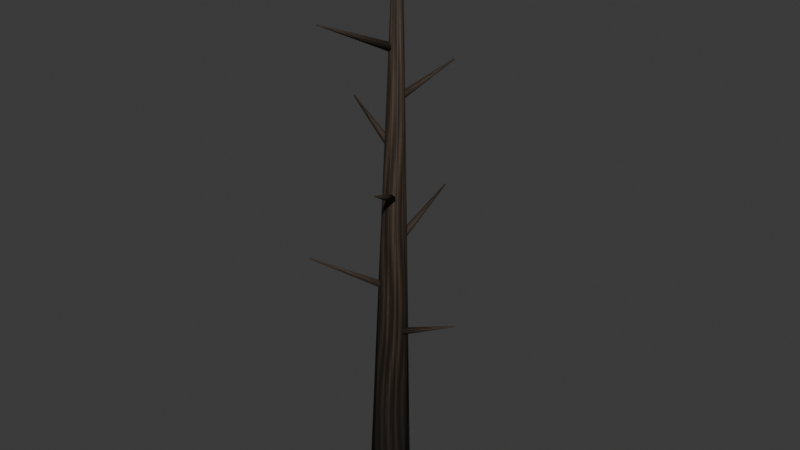 # Source: forest_snag.blend  (saved by Blender 5.2.45; exported with 4.5.12 LTS)
import bpy
from mathutils import Matrix  # noqa: F401  (used for matrix-valued properties, if any)

bpy.ops.wm.read_factory_settings(use_empty=True)
scene = bpy.context.scene
scene.name = 'Scene'

# ---- collections
col_collection = bpy.data.collections.new('Collection'); scene.collection.children.link(col_collection)

# ---- images (referenced by path relative to the original .blend; pixels are not part of the script)
import os
ASSET_DIR = os.environ.get("B2B_ASSET_DIR", "")  # directory of the original .blend (textures are referenced by path, not embedded)
HERE = os.path.dirname(os.path.abspath(__file__))  # packed textures are extracted next to this script under _unpacked/

def load_image(name, relpath, width, height, colorspace="sRGB"):
    """Load a texture the original file referenced (path relative to the .blend, or extracted next to this script)."""
    p = next((c for c in (os.path.join(HERE, relpath), os.path.join(ASSET_DIR, relpath)) if relpath and os.path.exists(c)), "")
    if p:
        img = bpy.data.images.load(p, check_existing=True)
        img.name = name
    else:  # same state as the original file: an image datablock whose file is absent (Cycles renders it pink)
        img = bpy.data.images.new(name, width, height)
        img.source = "FILE"
        img.filepath = "//" + (relpath or name)
    img.colorspace_settings.name = colorspace
    return img
img_forest_bark = load_image('Forest bark', '_unpacked/forest_bark.c2f6b445.png', 512, 512, 'sRGB')

# ---- materials (node trees are filled in below, after node groups)
mat_forest_bark = bpy.data.materials.new('Forest bark')

# ---- material node trees
mat_forest_bark.use_nodes = True; mat_forest_bark.node_tree.nodes.clear()
_N = mat_forest_bark.node_tree.nodes; _L = mat_forest_bark.node_tree.links
n0 = _N.new('ShaderNodeBsdfPrincipled'); n0.name = 'Principled BSDF'; n0.location = (-200, 100)
n0.inputs[2].default_value = 0.8
n0.inputs[10].default_value = 0.005
n1 = _N.new('ShaderNodeOutputMaterial'); n1.name = 'Material Output'; n1.location = (200, 100)
n2 = _N.new('ShaderNodeTexImage'); n2.name = 'Image Texture'; n2.location = (0, 0)
n2.image = img_forest_bark
_L.new(n0.outputs[0], n1.inputs[0])
_L.new(n2.outputs[0], n0.inputs[0])
n1.is_active_output = True

# ---- world
world_world = bpy.data.worlds.new('World'); scene.world = world_world
world_world.use_nodes = True; world_world.node_tree.nodes.clear()
_N = world_world.node_tree.nodes; _L = world_world.node_tree.links
n0 = _N.new('ShaderNodeOutputWorld'); n0.name = 'World Output'; n0.location = (200, 100)
n1 = _N.new('ShaderNodeBackground'); n1.name = 'Background'; n1.location = (-200, 100)
n1.inputs[0].default_value = (0.05088, 0.05088, 0.05088, 1.0)
_L.new(n1.outputs[0], n0.inputs[0])
n0.is_active_output = True
world_world.color = (0.05088, 0.05088, 0.05088)
world_world.sun_shadow_jitter_overblur = 0.0

# ---- meshes
me_cone_041 = bpy.data.meshes.new('Cone.041')
me_cone_041.from_pydata([(-0.24, -5.652e-06, -0.07512), (0.105, 5.682e-06, 6.801), (-0.1941, 0.1411, -0.07605), (0.1117, 0.02058, 6.801), (-0.07415, 0.2282, -0.07849), (0.1292, 0.03329, 6.8), (0.07415, 0.2282, -0.08151), (0.1508, 0.03329, 6.8), (0.1941, 0.1411, -0.08395), (0.1683, 0.02058, 6.799), (0.24, -5.704e-06, -0.08488), (0.175, 5.674e-06, 6.799), (0.1941, -0.1411, -0.08395), (0.1683, -0.02057, 6.799), (0.07415, -0.2283, -0.08151), (0.1508, -0.03328, 6.8), (-0.07415, -0.2283, -0.07849), (0.1292, -0.03328, 6.8), (-0.1941, -0.1411, -0.07605), (0.1117, -0.02057, 6.801), (0.05808, -1.888e-08, 2.045), (0.8969, 1.779e-08, 2.406), (0.06904, 0.0433, 2.022), (0.8985, 0.006062, 2.403), (0.09096, 0.0433, 1.978), (0.9015, 0.006062, 2.397), (0.1019, -1.696e-08, 1.955), (0.9031, 1.806e-08, 2.394), (0.09096, -0.0433, 1.978), (0.9015, -0.006062, 2.397), (0.06904, -0.0433, 2.022), (0.8985, -0.006062, 2.403), (0.09496, 0.01314, 2.596), (-0.6099, -0.6061, 2.956), (0.1161, -0.02596, 2.573), (-0.607, -0.6116, 2.953), (0.1011, -0.0391, 2.527), (-0.6091, -0.6134, 2.947), (0.06504, -0.01314, 2.504), (-0.6141, -0.6098, 2.944), (0.04394, 0.02596, 2.527), (-0.6171, -0.6043, 2.947), (0.0589, 0.0391, 2.573), (-0.615, -0.6024, 2.953), (0.08031, -0.02037, 3.146), (0.06654, 0.8937, 3.506), (0.03686, -0.01084, 3.123), (0.06046, 0.895, 3.503), (0.03655, 0.009532, 3.077), (0.06042, 0.8979, 3.497), (0.07969, 0.02037, 3.054), (0.06646, 0.8994, 3.494), (0.1231, 0.01084, 3.077), (0.07254, 0.8981, 3.497), (0.1234, -0.009532, 3.123), (0.07258, 0.8952, 3.503), (0.07031, 0.02038, 3.695), (0.4184, -0.7114, 4.056), (0.1143, 0.02879, 3.672), (0.4246, -0.7103, 4.053), (0.1239, 0.008412, 3.628), (0.4259, -0.7131, 4.047), (0.08969, -0.02038, 3.605), (0.4211, -0.7172, 4.044), (0.04574, -0.02879, 3.628), (0.415, -0.7183, 4.047), (0.03605, -0.008412, 3.672), (0.4136, -0.7155, 4.053), (0.104, -0.005449, 4.244), (-0.6071, 0.1561, 4.606), (0.0824, -0.04495, 4.222), (-0.6102, 0.1506, 4.603), (0.05842, -0.0395, 4.178), (-0.6135, 0.1514, 4.597), (0.05602, 0.005449, 4.156), (-0.6139, 0.1577, 4.594), (0.0776, 0.04495, 4.178), (-0.6108, 0.1632, 4.597), (0.1016, 0.0395, 4.222), (-0.6075, 0.1624, 4.603), (0.06307, -0.02129, 4.792), (0.4617, 0.4799, 5.156), (0.03765, 0.01631, 4.771), (0.4582, 0.4852, 5.153), (0.05458, 0.0376, 4.729), (0.4606, 0.4882, 5.147), (0.09693, 0.02129, 4.708), (0.4665, 0.4859, 5.144), (0.1224, -0.01631, 4.729), (0.47, 0.4806, 5.147), (0.1054, -0.0376, 4.771), (0.4677, 0.4777, 5.153), (0.08469, 0.0199, 5.346), (-0.1241, -0.8663, 5.706), (0.1245, 2.092e-05, 5.323), (-0.1185, -0.8691, 5.703), (0.1198, -0.01988, 5.277), (-0.1191, -0.8719, 5.697), (0.07531, -0.0199, 5.254), (-0.1254, -0.8719, 5.694), (0.03551, -2.086e-05, 5.277), (-0.1309, -0.8691, 5.697), (0.0402, 0.01988, 5.323), (-0.1303, -0.8663, 5.703)], [], [(0, 1, 3, 2), (2, 3, 5, 4), (4, 5, 7, 6), (6, 7, 9, 8), (8, 9, 11, 10), (10, 11, 13, 12), (12, 13, 15, 14), (14, 15, 17, 16), (3, 1, 19, 17, 15, 13, 11, 9, 7, 5), (16, 17, 19, 18), (18, 19, 1, 0), (0, 2, 4, 6, 8, 10, 12, 14, 16, 18), (20, 21, 23, 22), (22, 23, 25, 24), (24, 25, 27, 26), (26, 27, 29, 28), (23, 21, 31, 29, 27, 25), (28, 29, 31, 30), (30, 31, 21, 20), (20, 22, 24, 26, 28, 30), (32, 33, 35, 34), (34, 35, 37, 36), (36, 37, 39, 38), (38, 39, 41, 40), (35, 33, 43, 41, 39, 37), (40, 41, 43, 42), (42, 43, 33, 32), (32, 34, 36, 38, 40, 42), (44, 45, 47, 46), (46, 47, 49, 48), (48, 49, 51, 50), (50, 51, 53, 52), (47, 45, 55, 53, 51, 49), (52, 53, 55, 54), (54, 55, 45, 44), (44, 46, 48, 50, 52, 54), (56, 57, 59, 58), (58, 59, 61, 60), (60, 61, 63, 62), (62, 63, 65, 64), (59, 57, 67, 65, 63, 61), (64, 65, 67, 66), (66, 67, 57, 56), (56, 58, 60, 62, 64, 66), (68, 69, 71, 70), (70, 71, 73, 72), (72, 73, 75, 74), (74, 75, 77, 76), (71, 69, 79, 77, 75, 73), (76, 77, 79, 78), (78, 79, 69, 68), (68, 70, 72, 74, 76, 78), (80, 81, 83, 82), (82, 83, 85, 84), (84, 85, 87, 86), (86, 87, 89, 88), (83, 81, 91, 89, 87, 85), (88, 89, 91, 90), (90, 91, 81, 80), (80, 82, 84, 86, 88, 90), (92, 93, 95, 94), (94, 95, 97, 96), (96, 97, 99, 98), (98, 99, 101, 100), (95, 93, 103, 101, 99, 97), (100, 101, 103, 102), (102, 103, 93, 92), (92, 94, 96, 98, 100, 102)])
me_cone_041.polygons.foreach_set('use_smooth', [1, 1, 1, 1, 1, 1, 1, 1, 0, 1, 1, 0, 1, 1, 1, 1, 0, 1, 1, 0, 1, 1, 1, 1, 0, 1, 1, 0, 1, 1, 1, 1, 0, 1, 1, 0, 1, 1, 1, 1, 0, 1, 1, 0, 1, 1, 1, 1, 0, 1, 1, 0, 1, 1, 1, 1, 0, 1, 1, 0, 1, 1, 1, 1, 0, 1, 1, 0])
_uv = me_cone_041.uv_layers.new(name='UVMap')
_uv.uv.foreach_set('vector', [1.0, 0.5, 1.0, 1.0, 0.9, 1.0, 0.9, 0.5, 0.9, 0.5, 0.9, 1.0, 0.8, 1.0, 0.8, 0.5, 0.8, 0.5, 0.8, 1.0, 0.7, 1.0, 0.7, 0.5, 0.7, 0.5, 0.7, 1.0, 0.6, 1.0, 0.6, 0.5, 0.6, 0.5, 0.6, 1.0, 0.5, 1.0, 0.5, 0.5, 0.5, 0.5, 0.5, 1.0, 0.4, 1.0, 0.4, 0.5, 0.4, 0.5, 0.4, 1.0, 0.3, 1.0, 0.3, 0.5, 0.3, 0.5, 0.3, 1.0, 0.2, 1.0, 0.2, 0.5, 0.3911, 0.4442, 0.25, 0.49, 0.1089, 0.4442, 0.02175, 0.3242, 0.02175, 0.1758, 0.1089, 0.05584, 0.25, 0.01, 0.3911, 0.05584, 0.4783, 0.1758, 0.4783, 0.3242, 0.2, 0.5, 0.2, 1.0, 0.1, 1.0, 0.1, 0.5, 0.1, 0.5, 0.1, 1.0, -7.451e-08, 1.0, -7.451e-08, 0.5, 0.75, 0.49, 0.8911, 0.4442, 0.9783, 0.3242, 0.9783, 0.1758, 0.8911, 0.05584, 0.75, 0.01, 0.6089, 0.05584, 0.5217, 0.1758, 0.5217, 0.3242, 0.6089, 0.4442, 1.0, 0.5, 1.0, 1.0, 0.8333, 1.0, 0.8333, 0.5, 0.8333, 0.5, 0.8333, 1.0, 0.6667, 1.0, 0.6667, 0.5, 0.6667, 0.5, 0.6667, 1.0, 0.5, 1.0, 0.5, 0.5, 0.5, 0.5, 0.5, 1.0, 0.3333, 1.0, 0.3333, 0.5, 0.4578, 0.37, 0.25, 0.49, 0.04215, 0.37, 0.04215, 0.13, 0.25, 0.01, 0.4578, 0.13, 0.3333, 0.5, 0.3333, 1.0, 0.1667, 1.0, 0.1667, 0.5, 0.1667, 0.5, 0.1667, 1.0, -8.941e-08, 1.0, -8.941e-08, 0.5, 0.75, 0.49, 0.9578, 0.37, 0.9578, 0.13, 0.75, 0.01, 0.5422, 0.13, 0.5422, 0.37, 1.0, 0.5, 1.0, 1.0, 0.8333, 1.0, 0.8333, 0.5, 0.8333, 0.5, 0.8333, 1.0, 0.6667, 1.0, 0.6667, 0.5, 0.6667, 0.5, 0.6667, 1.0, 0.5, 1.0, 0.5, 0.5, 0.5, 0.5, 0.5, 1.0, 0.3333, 1.0, 0.3333, 0.5, 0.4578, 0.37, 0.25, 0.49, 0.04215, 0.37, 0.04215, 0.13, 0.25, 0.01, 0.4578, 0.13, 0.3333, 0.5, 0.3333, 1.0, 0.1667, 1.0, 0.1667, 0.5, 0.1667, 0.5, 0.1667, 1.0, -8.941e-08, 1.0, -8.941e-08, 0.5, 0.75, 0.49, 0.9578, 0.37, 0.9578, 0.13, 0.75, 0.01, 0.5422, 0.13, 0.5422, 0.37, 1.0, 0.5, 1.0, 1.0, 0.8333, 1.0, 0.8333, 0.5, 0.8333, 0.5, 0.8333, 1.0, 0.6667, 1.0, 0.6667, 0.5, 0.6667, 0.5, 0.6667, 1.0, 0.5, 1.0, 0.5, 0.5, 0.5, 0.5, 0.5, 1.0, 0.3333, 1.0, 0.3333, 0.5, 0.4578, 0.37, 0.25, 0.49, 0.04215, 0.37, 0.04215, 0.13, 0.25, 0.01, 0.4578, 0.13, 0.3333, 0.5, 0.3333, 1.0, 0.1667, 1.0, 0.1667, 0.5, 0.1667, 0.5, 0.1667, 1.0, -8.941e-08, 1.0, -8.941e-08, 0.5, 0.75, 0.49, 0.9578, 0.37, 0.9578, 0.13, 0.75, 0.01, 0.5422, 0.13, 0.5422, 0.37, 1.0, 0.5, 1.0, 1.0, 0.8333, 1.0, 0.8333, 0.5, 0.8333, 0.5, 0.8333, 1.0, 0.6667, 1.0, 0.6667, 0.5, 0.6667, 0.5, 0.6667, 1.0, 0.5, 1.0, 0.5, 0.5, 0.5, 0.5, 0.5, 1.0, 0.3333, 1.0, 0.3333, 0.5, 0.4578, 0.37, 0.25, 0.49, 0.04215, 0.37, 0.04215, 0.13, 0.25, 0.01, 0.4578, 0.13, 0.3333, 0.5, 0.3333, 1.0, 0.1667, 1.0, 0.1667, 0.5, 0.1667, 0.5, 0.1667, 1.0, -8.941e-08, 1.0, -8.941e-08, 0.5, 0.75, 0.49, 0.9578, 0.37, 0.9578, 0.13, 0.75, 0.01, 0.5422, 0.13, 0.5422, 0.37, 1.0, 0.5, 1.0, 1.0, 0.8333, 1.0, 0.8333, 0.5, 0.8333, 0.5, 0.8333, 1.0, 0.6667, 1.0, 0.6667, 0.5, 0.6667, 0.5, 0.6667, 1.0, 0.5, 1.0, 0.5, 0.5, 0.5, 0.5, 0.5, 1.0, 0.3333, 1.0, 0.3333, 0.5, 0.4578, 0.37, 0.25, 0.49, 0.04215, 0.37, 0.04215, 0.13, 0.25, 0.01, 0.4578, 0.13, 0.3333, 0.5, 0.3333, 1.0, 0.1667, 1.0, 0.1667, 0.5, 0.1667, 0.5, 0.1667, 1.0, -8.941e-08, 1.0, -8.941e-08, 0.5, 0.75, 0.49, 0.9578, 0.37, 0.9578, 0.13, 0.75, 0.01, 0.5422, 0.13, 0.5422, 0.37, 1.0, 0.5, 1.0, 1.0, 0.8333, 1.0, 0.8333, 0.5, 0.8333, 0.5, 0.8333, 1.0, 0.6667, 1.0, 0.6667, 0.5, 0.6667, 0.5, 0.6667, 1.0, 0.5, 1.0, 0.5, 0.5, 0.5, 0.5, 0.5, 1.0, 0.3333, 1.0, 0.3333, 0.5, 0.4578, 0.37, 0.25, 0.49, 0.04215, 0.37, 0.04215, 0.13, 0.25, 0.01, 0.4578, 0.13, 0.3333, 0.5, 0.3333, 1.0, 0.1667, 1.0, 0.1667, 0.5, 0.1667, 0.5, 0.1667, 1.0, -8.941e-08, 1.0, -8.941e-08, 0.5, 0.75, 0.49, 0.9578, 0.37, 0.9578, 0.13, 0.75, 0.01, 0.5422, 0.13, 0.5422, 0.37, 1.0, 0.5, 1.0, 1.0, 0.8333, 1.0, 0.8333, 0.5, 0.8333, 0.5, 0.8333, 1.0, 0.6667, 1.0, 0.6667, 0.5, 0.6667, 0.5, 0.6667, 1.0, 0.5, 1.0, 0.5, 0.5, 0.5, 0.5, 0.5, 1.0, 0.3333, 1.0, 0.3333, 0.5, 0.4578, 0.37, 0.25, 0.49, 0.04215, 0.37, 0.04215, 0.13, 0.25, 0.01, 0.4578, 0.13, 0.3333, 0.5, 0.3333, 1.0, 0.1667, 1.0, 0.1667, 0.5, 0.1667, 0.5, 0.1667, 1.0, -8.941e-08, 1.0, -8.941e-08, 0.5, 0.75, 0.49, 0.9578, 0.37, 0.9578, 0.13, 0.75, 0.01, 0.5422, 0.13, 0.5422, 0.37])
me_cone_041.materials.append(mat_forest_bark)
me_cone_041.update()

# ---- objects
ob_forest_snag = bpy.data.objects.new('forest_snag', me_cone_041)

# ---- transforms, parenting, visibility, modifiers, constraints
ob_forest_snag.location = (0.0, 0.0, 0.0)

# ---- collection membership
col_collection.objects.link(ob_forest_snag)

# ---- scene / render settings (as saved in the file)
scene.frame_start = 1; scene.frame_end = 250; scene.frame_set(1)
scene.render.engine = 'BLENDER_EEVEE_NEXT'
scene.render.bake_bias = 0.0
scene.render.bake_samples = 0
scene.render.compositor_device = 'GPU'
scene.eevee.use_volume_custom_range = False
scene.eevee.fast_gi_thickness_near = 0.1
scene.eevee.fast_gi_thickness_far = 0.0
scene.eevee.ray_tracing_options.screen_trace_thickness = 0.1
bpy.context.view_layer.update()

# ---- added for rendering (the .blend has no active camera and no usable light): camera, sun
cam_auto = bpy.data.cameras.new('AutoCamera')
cam_auto.lens = 50.0
cam_auto.sensor_width = 36.0
cam_auto.clip_end = 1000.0
ob_auto_camera = bpy.data.objects.new('AutoCamera', cam_auto)
scene.collection.objects.link(ob_auto_camera)
ob_auto_camera.location = (6.86981, -8.05842, 8.73937)
ob_auto_camera.rotation_euler = (1.09748, -7.21219e-08, 0.694738)
scene.camera = ob_auto_camera
light_auto_sun = bpy.data.lights.new('AutoSun', 'SUN')
light_auto_sun.energy = 3.0
light_auto_sun.angle = 0.0523599
ob_auto_sun = bpy.data.objects.new('AutoSun', light_auto_sun)
scene.collection.objects.link(ob_auto_sun)
ob_auto_sun.rotation_euler = (0.872665, 0.174533, 0.523599)
bpy.context.view_layer.update()
